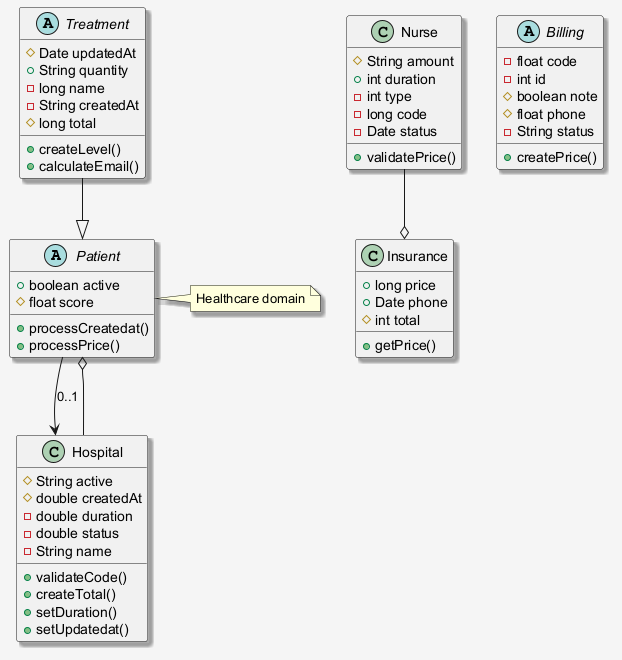

The diagram above was rendered by PlantUML. Its source (embedded in the PNG):
@startuml
skinparam shadowing false
skinparam backgroundColor #F5F5F5
skinparam shadowing true
abstract class Patient {
  +boolean active
  #float score
  +processCreatedat()
  +processPrice()
}
class Nurse {
  #String amount
  +int duration
  -int type
  -long code
  -Date status
  +validatePrice()
}
class Hospital {
  #String active
  #double createdAt
  -double duration
  -double status
  -String name
  +validateCode()
  +createTotal()
  +setDuration()
  +setUpdatedat()
}
class Insurance {
  +long price
  +Date phone
  #int total
  +getPrice()
}
abstract class Billing {
  -float code
  -int id
  #boolean note
  #float phone
  -String status
  +createPrice()
}
abstract class Treatment {
  #Date updatedAt
  +String quantity
  -long name
  -String createdAt
  #long total
  +createLevel()
  +calculateEmail()
}
Treatment --|> Patient
Patient --> Hospital : "0..1"
Nurse --o Insurance
Hospital --o Patient
note right of Patient : Healthcare domain
@enduml